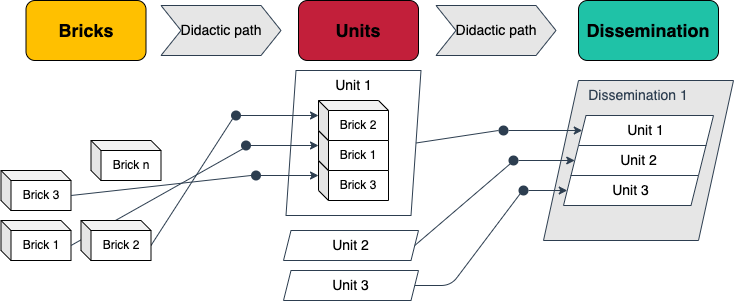

The diagram above was exported from draw.io. Its source (the exported page's mxGraphModel, read from the mxfile embedded in the PNG):
<mxGraphModel dx="251" dy="613" grid="1" gridSize="10" guides="1" tooltips="1" connect="1" arrows="1" fold="1" page="1" pageScale="1" pageWidth="1600" pageHeight="900" background="#ffffff" math="0" shadow="0">
  <root>
    <mxCell id="0" />
    <mxCell id="1" parent="0" />
    <mxCell id="138" value="Dissemination 1" style="shape=parallelogram;perimeter=parallelogramPerimeter;whiteSpace=wrap;html=1;fixedSize=1;fontSize=14;fontColor=#2D3E50;strokeColor=#2D3E50;fillColor=#E6E6E6;size=35;verticalAlign=top;" parent="1" vertex="1">
      <mxGeometry x="665" y="410" width="190" height="160" as="geometry" />
    </mxCell>
    <mxCell id="17" value="Brick 3" style="shape=cube;whiteSpace=wrap;html=1;boundedLbl=1;backgroundOutline=1;darkOpacity=0.05;darkOpacity2=0.1;size=10;" parent="1" vertex="1">
      <mxGeometry x="122.5" y="500" width="70" height="40" as="geometry" />
    </mxCell>
    <mxCell id="18" value="Brick 1" style="shape=cube;whiteSpace=wrap;html=1;boundedLbl=1;backgroundOutline=1;darkOpacity=0.05;darkOpacity2=0.1;size=10;" parent="1" vertex="1">
      <mxGeometry x="122.5" y="550" width="70" height="40" as="geometry" />
    </mxCell>
    <mxCell id="42" value="" style="group" parent="1" vertex="1" connectable="0">
      <mxGeometry x="440" y="430" width="100" height="120" as="geometry" />
    </mxCell>
    <mxCell id="28" value="Brick 3" style="shape=cube;whiteSpace=wrap;html=1;boundedLbl=1;backgroundOutline=1;darkOpacity=0.05;darkOpacity2=0.1;size=10;" parent="42" vertex="1">
      <mxGeometry y="60" width="70" height="40" as="geometry" />
    </mxCell>
    <mxCell id="30" value="Brick 1" style="shape=cube;whiteSpace=wrap;html=1;boundedLbl=1;backgroundOutline=1;darkOpacity=0.05;darkOpacity2=0.1;size=10;" parent="42" vertex="1">
      <mxGeometry y="30" width="70" height="40" as="geometry" />
    </mxCell>
    <mxCell id="31" value="Brick 2" style="shape=cube;whiteSpace=wrap;html=1;boundedLbl=1;backgroundOutline=1;darkOpacity=0.05;darkOpacity2=0.1;size=10;" parent="42" vertex="1">
      <mxGeometry width="70" height="40" as="geometry" />
    </mxCell>
    <mxCell id="82" value="Unit 1" style="shape=parallelogram;perimeter=parallelogramPerimeter;whiteSpace=wrap;html=1;fixedSize=1;fontSize=14;strokeColor=#2D3E50;fillColor=none;verticalAlign=top;size=10;" parent="42" vertex="1">
      <mxGeometry x="-32.5" y="-30" width="135" height="145" as="geometry" />
    </mxCell>
    <mxCell id="43" value="&lt;font style=&quot;font-size: 18px&quot;&gt;Bricks&lt;/font&gt;" style="rounded=1;whiteSpace=wrap;html=1;fontStyle=1;fillColor=#FFC000;" parent="1" vertex="1">
      <mxGeometry x="147.5" y="330" width="120" height="60" as="geometry" />
    </mxCell>
    <mxCell id="44" value="&lt;font style=&quot;font-size: 18px&quot;&gt;Units&lt;/font&gt;" style="rounded=1;whiteSpace=wrap;html=1;fontStyle=1;fillColor=#C21F3A;" parent="1" vertex="1">
      <mxGeometry x="420" y="330" width="120" height="60" as="geometry" />
    </mxCell>
    <mxCell id="39" style="edgeStyle=none;html=1;exitX=1;exitY=0.5;exitDx=0;exitDy=0;entryX=0;entryY=0;entryDx=0;entryDy=15;entryPerimeter=0;startArrow=none;strokeColor=#2D3E50;" parent="1" source="68" target="31" edge="1">
      <mxGeometry relative="1" as="geometry">
        <Array as="points" />
      </mxGeometry>
    </mxCell>
    <mxCell id="41" style="edgeStyle=none;html=1;exitX=1;exitY=0.5;exitDx=0;exitDy=0;entryX=0;entryY=0;entryDx=0;entryDy=15;entryPerimeter=0;strokeColor=#2D3E50;startArrow=none;" parent="1" source="75" target="28" edge="1">
      <mxGeometry relative="1" as="geometry">
        <Array as="points" />
      </mxGeometry>
    </mxCell>
    <mxCell id="40" style="edgeStyle=none;html=1;entryX=0;entryY=0;entryDx=0;entryDy=15;entryPerimeter=0;strokeColor=#2D3E50;startArrow=none;exitX=1;exitY=0.5;exitDx=0;exitDy=0;" parent="1" source="72" target="30" edge="1">
      <mxGeometry relative="1" as="geometry">
        <mxPoint x="382.5" y="490" as="sourcePoint" />
        <Array as="points">
          <mxPoint x="382.5" y="475" />
        </Array>
      </mxGeometry>
    </mxCell>
    <mxCell id="54" value="&lt;span style=&quot;font-size: 18px&quot;&gt;Dissemination&lt;/span&gt;" style="rounded=1;whiteSpace=wrap;html=1;fontStyle=1;fillColor=#1FC2A7;" parent="1" vertex="1">
      <mxGeometry x="700" y="330" width="140" height="60" as="geometry" />
    </mxCell>
    <mxCell id="68" value="" style="ellipse;whiteSpace=wrap;html=1;aspect=fixed;fontSize=14;fillColor=#2D3E50;strokeColor=none;" parent="1" vertex="1">
      <mxGeometry x="352.5" y="440" width="10" height="10" as="geometry" />
    </mxCell>
    <mxCell id="71" value="" style="edgeStyle=none;html=1;exitX=0;exitY=0;exitDx=70;exitDy=25;exitPerimeter=0;entryX=0;entryY=1;entryDx=0;entryDy=0;endArrow=none;strokeColor=#2D3E50;" parent="1" source="19" target="68" edge="1">
      <mxGeometry relative="1" as="geometry">
        <mxPoint x="272.50000000000006" y="575" as="sourcePoint" />
        <mxPoint x="447.5" y="445" as="targetPoint" />
        <Array as="points" />
      </mxGeometry>
    </mxCell>
    <mxCell id="72" value="" style="ellipse;whiteSpace=wrap;html=1;aspect=fixed;fontSize=14;fillColor=#2D3E50;strokeColor=none;" parent="1" vertex="1">
      <mxGeometry x="362.5" y="470" width="10" height="10" as="geometry" />
    </mxCell>
    <mxCell id="73" value="" style="edgeStyle=none;html=1;exitX=0;exitY=0;exitDx=70;exitDy=25;exitPerimeter=0;entryX=0;entryY=1;entryDx=0;entryDy=0;strokeColor=#2D3E50;endArrow=none;" parent="1" source="18" target="72" edge="1">
      <mxGeometry relative="1" as="geometry">
        <mxPoint x="192.5" y="575" as="sourcePoint" />
        <mxPoint x="447.5" y="475" as="targetPoint" />
        <Array as="points" />
      </mxGeometry>
    </mxCell>
    <mxCell id="75" value="" style="ellipse;whiteSpace=wrap;html=1;aspect=fixed;fontSize=14;fillColor=#2D3E50;strokeColor=none;" parent="1" vertex="1">
      <mxGeometry x="372.5" y="500" width="10" height="10" as="geometry" />
    </mxCell>
    <mxCell id="76" value="" style="edgeStyle=none;html=1;exitX=0;exitY=0;exitDx=70;exitDy=25;exitPerimeter=0;entryX=0;entryY=0.5;entryDx=0;entryDy=0;strokeColor=#2D3E50;endArrow=none;" parent="1" source="17" target="75" edge="1">
      <mxGeometry relative="1" as="geometry">
        <mxPoint x="192.49999999999994" y="525" as="sourcePoint" />
        <mxPoint x="447.5" y="505" as="targetPoint" />
        <Array as="points" />
      </mxGeometry>
    </mxCell>
    <mxCell id="19" value="Brick 2" style="shape=cube;whiteSpace=wrap;html=1;boundedLbl=1;backgroundOutline=1;darkOpacity=0.05;darkOpacity2=0.1;size=10;" parent="1" vertex="1">
      <mxGeometry x="202.5" y="550" width="70" height="40" as="geometry" />
    </mxCell>
    <mxCell id="13" value="Brick n" style="shape=cube;whiteSpace=wrap;html=1;boundedLbl=1;backgroundOutline=1;darkOpacity=0.05;darkOpacity2=0.1;size=10;" parent="1" vertex="1">
      <mxGeometry x="212.5" y="470" width="70" height="40" as="geometry" />
    </mxCell>
    <mxCell id="94" style="edgeStyle=none;html=1;exitX=1;exitY=0.5;exitDx=0;exitDy=0;entryX=0;entryY=0.5;entryDx=0;entryDy=0;fontSize=14;strokeColor=#2D3E50;startArrow=none;" parent="1" source="96" target="90" edge="1">
      <mxGeometry relative="1" as="geometry">
        <Array as="points" />
      </mxGeometry>
    </mxCell>
    <mxCell id="85" value="Unit 2" style="shape=parallelogram;perimeter=parallelogramPerimeter;whiteSpace=wrap;html=1;fixedSize=1;fontSize=14;strokeColor=#2D3E50;fillColor=none;verticalAlign=top;size=7.5;" parent="1" vertex="1">
      <mxGeometry x="405" y="560" width="135" height="30" as="geometry" />
    </mxCell>
    <mxCell id="86" value="Unit 1" style="shape=parallelogram;perimeter=parallelogramPerimeter;whiteSpace=wrap;html=1;fixedSize=1;fontSize=14;strokeColor=#2D3E50;fillColor=default;verticalAlign=top;size=7.5;" parent="1" vertex="1">
      <mxGeometry x="700" y="445" width="135" height="30" as="geometry" />
    </mxCell>
    <mxCell id="90" value="Unit 2" style="shape=parallelogram;perimeter=parallelogramPerimeter;whiteSpace=wrap;html=1;fixedSize=1;fontSize=14;strokeColor=#2D3E50;fillColor=default;verticalAlign=top;size=7.5;" parent="1" vertex="1">
      <mxGeometry x="692.5" y="475" width="135" height="30" as="geometry" />
    </mxCell>
    <mxCell id="91" value="Unit 3" style="shape=parallelogram;perimeter=parallelogramPerimeter;whiteSpace=wrap;html=1;fixedSize=1;fontSize=14;strokeColor=#2D3E50;fillColor=default;verticalAlign=top;size=7.5;" parent="1" vertex="1">
      <mxGeometry x="685" y="505" width="135" height="30" as="geometry" />
    </mxCell>
    <mxCell id="93" style="edgeStyle=none;html=1;entryX=0;entryY=0.5;entryDx=0;entryDy=0;fontSize=14;strokeColor=#2D3E50;exitX=1;exitY=0.5;exitDx=0;exitDy=0;startArrow=none;" parent="1" source="101" target="91" edge="1">
      <mxGeometry relative="1" as="geometry">
        <Array as="points" />
      </mxGeometry>
    </mxCell>
    <mxCell id="92" value="Unit 3" style="shape=parallelogram;perimeter=parallelogramPerimeter;whiteSpace=wrap;html=1;fixedSize=1;fontSize=14;strokeColor=#2D3E50;fillColor=none;verticalAlign=top;size=7.5;" parent="1" vertex="1">
      <mxGeometry x="405" y="600" width="135" height="30" as="geometry" />
    </mxCell>
    <mxCell id="95" style="edgeStyle=none;html=1;exitX=1;exitY=0.5;exitDx=0;exitDy=0;entryX=0;entryY=0.5;entryDx=0;entryDy=0;fontSize=14;strokeColor=#2D3E50;startArrow=none;" parent="1" source="104" target="86" edge="1">
      <mxGeometry relative="1" as="geometry">
        <Array as="points" />
      </mxGeometry>
    </mxCell>
    <mxCell id="96" value="" style="ellipse;whiteSpace=wrap;html=1;aspect=fixed;fontSize=14;fillColor=#2D3E50;strokeColor=none;" parent="1" vertex="1">
      <mxGeometry x="630" y="485" width="10" height="10" as="geometry" />
    </mxCell>
    <mxCell id="100" value="" style="edgeStyle=none;html=1;exitX=1;exitY=0.5;exitDx=0;exitDy=0;entryX=0;entryY=1;entryDx=0;entryDy=0;fontSize=14;strokeColor=#2D3E50;endArrow=none;" parent="1" source="85" target="96" edge="1">
      <mxGeometry relative="1" as="geometry">
        <mxPoint x="536.25" y="575.0000000000001" as="sourcePoint" />
        <mxPoint x="688.75" y="465" as="targetPoint" />
        <Array as="points" />
      </mxGeometry>
    </mxCell>
    <mxCell id="101" value="" style="ellipse;whiteSpace=wrap;html=1;aspect=fixed;fontSize=14;fillColor=#2D3E50;strokeColor=none;" parent="1" vertex="1">
      <mxGeometry x="640" y="515" width="10" height="10" as="geometry" />
    </mxCell>
    <mxCell id="103" value="" style="edgeStyle=none;html=1;entryX=0;entryY=1;entryDx=0;entryDy=0;fontSize=14;strokeColor=#2D3E50;exitX=1;exitY=0.5;exitDx=0;exitDy=0;endArrow=none;" parent="1" source="92" target="101" edge="1">
      <mxGeometry relative="1" as="geometry">
        <mxPoint x="536.25" y="615.0000000000001" as="sourcePoint" />
        <mxPoint x="681.25" y="495" as="targetPoint" />
        <Array as="points">
          <mxPoint x="572.5" y="615" />
        </Array>
      </mxGeometry>
    </mxCell>
    <mxCell id="104" value="" style="ellipse;whiteSpace=wrap;html=1;aspect=fixed;fontSize=14;fillColor=#2D3E50;strokeColor=none;" parent="1" vertex="1">
      <mxGeometry x="620" y="455" width="10" height="10" as="geometry" />
    </mxCell>
    <mxCell id="105" value="" style="edgeStyle=none;html=1;exitX=1;exitY=0.5;exitDx=0;exitDy=0;entryX=0;entryY=0.5;entryDx=0;entryDy=0;fontSize=14;strokeColor=#2D3E50;endArrow=none;" parent="1" source="82" target="104" edge="1">
      <mxGeometry relative="1" as="geometry">
        <mxPoint x="537.5" y="472.5" as="sourcePoint" />
        <mxPoint x="696.25" y="435" as="targetPoint" />
        <Array as="points" />
      </mxGeometry>
    </mxCell>
    <mxCell id="107" value="&lt;span style=&quot;color: rgb(0 , 0 , 0) ; font-family: &amp;quot;helvetica&amp;quot;&quot;&gt;Didactic path&lt;/span&gt;" style="shape=step;perimeter=stepPerimeter;whiteSpace=wrap;html=1;fixedSize=1;fontSize=14;fontColor=#FFC000;strokeColor=#2D3E50;fillColor=#E6E6E6;" parent="1" vertex="1">
      <mxGeometry x="282.5" y="335" width="120" height="50" as="geometry" />
    </mxCell>
    <mxCell id="108" value="&lt;span style=&quot;color: rgb(0, 0, 0); font-family: helvetica;&quot;&gt;Didactic path&lt;/span&gt;" style="shape=step;perimeter=stepPerimeter;whiteSpace=wrap;html=1;fixedSize=1;fontSize=14;fontColor=#FFC000;strokeColor=#2D3E50;fillColor=#E6E6E6;" parent="1" vertex="1">
      <mxGeometry x="557.5" y="335" width="120" height="50" as="geometry" />
    </mxCell>
  </root>
</mxGraphModel>